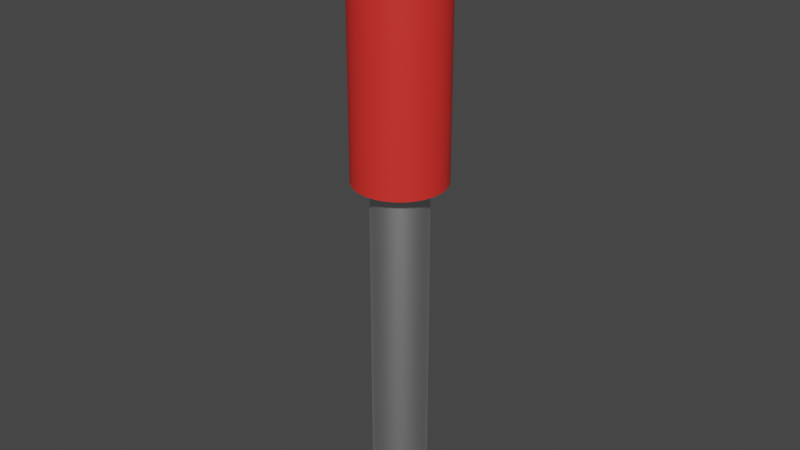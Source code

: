 # Source: rotanail.blend  (saved by Blender 3.5.10; exported with 4.5.12 LTS)
import bpy
from mathutils import Matrix  # noqa: F401  (used for matrix-valued properties, if any)

bpy.ops.wm.read_factory_settings(use_empty=True)
scene = bpy.context.scene
scene.name = 'Scene'

# ---- collections
col_collection = bpy.data.collections.new('Collection'); scene.collection.children.link(col_collection)

# ---- materials (node trees are filled in below, after node groups)
mat_coloredplastic = bpy.data.materials.new('ColoredPlastic')
mat_coloredplastic.use_transparent_shadow = False
mat_metal = bpy.data.materials.new('Metal')
mat_metal.use_transparent_shadow = False

# ---- material node trees
mat_coloredplastic.use_nodes = True; mat_coloredplastic.node_tree.nodes.clear()
_N = mat_coloredplastic.node_tree.nodes; _L = mat_coloredplastic.node_tree.links
n0 = _N.new('ShaderNodeBsdfPrincipled'); n0.name = 'Principled BSDF'; n0.location = (10, 300)
n0.distribution = 'GGX'
n0.subsurface_method = 'RANDOM_WALK_SKIN'
n0.inputs[0].default_value = (0.8, 0.03063, 0.0242, 1.0)
n0.inputs[3].default_value = 1.45
n0.inputs[27].default_value = (0.0, 0.0, 0.0, 1.0)
n0.inputs[28].default_value = 1.0
n1 = _N.new('ShaderNodeOutputMaterial'); n1.name = 'Material Output'; n1.location = (300, 300)
_L.new(n0.outputs[0], n1.inputs[0])
n1.is_active_output = True
mat_metal.use_nodes = True; mat_metal.node_tree.nodes.clear()
_N = mat_metal.node_tree.nodes; _L = mat_metal.node_tree.links
n0 = _N.new('ShaderNodeBsdfPrincipled'); n0.name = 'Principled BSDF'; n0.location = (10, 300)
n0.distribution = 'GGX'
n0.subsurface_method = 'RANDOM_WALK_SKIN'
n0.inputs[1].default_value = 1.0
n0.inputs[3].default_value = 1.45
n0.inputs[27].default_value = (0.0, 0.0, 0.0, 1.0)
n0.inputs[28].default_value = 1.0
n1 = _N.new('ShaderNodeOutputMaterial'); n1.name = 'Material Output'; n1.location = (300, 300)
_L.new(n0.outputs[0], n1.inputs[0])
n1.is_active_output = True

# ---- world
world_world = bpy.data.worlds.new('World'); scene.world = world_world
world_world.use_nodes = True; world_world.node_tree.nodes.clear()
_N = world_world.node_tree.nodes; _L = world_world.node_tree.links
n0 = _N.new('ShaderNodeOutputWorld'); n0.name = 'World Output'; n0.location = (300, 300)
n1 = _N.new('ShaderNodeBackground'); n1.name = 'Background'; n1.location = (10, 300)
n1.inputs[0].default_value = (0.05088, 0.05088, 0.05088, 1.0)
_L.new(n1.outputs[0], n0.inputs[0])
n0.is_active_output = True
world_world.color = (0.05088, 0.05088, 0.05088)
world_world.use_sun_shadow = False
world_world.sun_shadow_jitter_overblur = 0.0

# ---- meshes
me_cylinder = bpy.data.meshes.new('Cylinder')
me_cylinder.from_pydata([(5.463e-09, 0.5545, 0.0), (5.463e-09, 0.5545, 3.1), (0.1082, 0.5438, 0.0), (0.1082, 0.5438, 3.1), (0.2122, 0.5123, 0.0), (0.2122, 0.5123, 3.1), (0.308, 0.461, 0.0), (0.308, 0.461, 3.1), (0.3921, 0.3921, 0.0), (0.3921, 0.3921, 3.1), (0.461, 0.308, 0.0), (0.461, 0.308, 3.1), (0.5123, 0.2122, 0.0), (0.5123, 0.2122, 3.1), (0.5438, 0.1082, 0.0), (0.5438, 0.1082, 3.1), (0.5545, 2.213e-09, 0.0), (0.5545, 2.213e-09, 3.1), (0.5438, -0.1082, 0.0), (0.5438, -0.1082, 3.1), (0.5123, -0.2122, 0.0), (0.5123, -0.2122, 3.1), (0.461, -0.308, 0.0), (0.461, -0.308, 3.1), (0.3921, -0.3921, 0.0), (0.3921, -0.3921, 3.1), (0.308, -0.461, 0.0), (0.308, -0.461, 3.1), (0.2122, -0.5123, 0.0), (0.2122, -0.5123, 3.1), (0.1082, -0.5438, 0.0), (0.1082, -0.5438, 3.1), (5.463e-09, -0.5545, 0.0), (5.463e-09, -0.5545, 3.1), (-0.1082, -0.5438, 0.0), (-0.1082, -0.5438, 3.1), (-0.2122, -0.5123, 0.0), (-0.2122, -0.5123, 3.1), (-0.308, -0.461, 0.0), (-0.308, -0.461, 3.1), (-0.3921, -0.3921, 0.0), (-0.3921, -0.3921, 3.1), (-0.461, -0.308, 0.0), (-0.461, -0.308, 3.1), (-0.5123, -0.2122, 0.0), (-0.5123, -0.2122, 3.1), (-0.5438, -0.1082, 0.0), (-0.5438, -0.1082, 3.1), (-0.5545, 2.213e-09, 0.0), (-0.5545, 2.213e-09, 3.1), (-0.5438, 0.1082, 0.0), (-0.5438, 0.1082, 3.1), (-0.5123, 0.2122, 0.0), (-0.5123, 0.2122, 3.1), (-0.461, 0.308, 0.0), (-0.461, 0.308, 3.1), (-0.3921, 0.3921, 0.0), (-0.3921, 0.3921, 3.1), (-0.308, 0.461, 0.0), (-0.308, 0.461, 3.1), (-0.2122, 0.5123, 0.0), (-0.2122, 0.5123, 3.1), (-0.1082, 0.5438, 0.0), (-0.1082, 0.5438, 3.1), (0.07572, 0.3807, 3.2), (8.218e-09, 0.3881, 3.2), (0.1485, 0.3586, 3.2), (0.2156, 0.3227, 3.2), (0.2744, 0.2744, 3.2), (0.3227, 0.2156, 3.2), (0.3586, 0.1485, 3.2), (0.3807, 0.07572, 3.2), (0.3881, 4.692e-09, 3.2), (0.3807, -0.07572, 3.2), (0.3586, -0.1485, 3.2), (0.3227, -0.2156, 3.2), (0.2744, -0.2744, 3.2), (0.2156, -0.3227, 3.2), (0.1485, -0.3586, 3.2), (0.07572, -0.3807, 3.2), (8.218e-09, -0.3881, 3.2), (-0.07572, -0.3807, 3.2), (-0.1485, -0.3586, 3.2), (-0.2156, -0.3227, 3.2), (-0.2744, -0.2744, 3.2), (-0.3227, -0.2156, 3.2), (-0.3586, -0.1485, 3.2), (-0.3807, -0.07572, 3.2), (-0.3881, 4.692e-09, 3.2), (-0.3807, 0.07572, 3.2), (-0.3586, 0.1485, 3.2), (-0.3227, 0.2156, 3.2), (-0.2744, 0.2744, 3.2), (-0.2156, 0.3227, 3.2), (-0.1485, 0.3586, 3.2), (-0.07572, 0.3807, 3.2), (1.51e-09, 0.3382, -0.1), (0.06599, 0.3317, -0.1), (0.1294, 0.3125, -0.1), (0.1879, 0.2812, -0.1), (0.2392, 0.2392, -0.1), (0.2812, 0.1879, -0.1), (0.3125, 0.1294, -0.1), (0.3317, 0.06599, -0.1), (0.3382, 1.114e-08, -0.1), (0.3317, -0.06599, -0.1), (0.3125, -0.1294, -0.1), (0.2812, -0.1879, -0.1), (0.2392, -0.2392, -0.1), (0.1879, -0.2812, -0.1), (0.1294, -0.3125, -0.1), (0.06599, -0.3317, -0.1), (1.51e-09, -0.3382, -0.1), (-0.06599, -0.3317, -0.1), (-0.1294, -0.3125, -0.1), (-0.1879, -0.2812, -0.1), (-0.2392, -0.2392, -0.1), (-0.2812, -0.1879, -0.1), (-0.3125, -0.1294, -0.1), (-0.3317, -0.06599, -0.1), (-0.3382, 1.114e-08, -0.1), (-0.3317, 0.06599, -0.1), (-0.3125, 0.1294, -0.1), (-0.2812, 0.1879, -0.1), (-0.2392, 0.2392, -0.1), (-0.1879, 0.2812, -0.1), (-0.1294, 0.3125, -0.1), (-0.06599, 0.3317, -0.1), (-1.261e-08, 0.3382, -4.1), (0.06599, 0.3317, -4.1), (0.1294, 0.3125, -4.1), (0.1879, 0.2812, -4.1), (0.2392, 0.2392, -4.1), (0.2812, 0.1879, -4.1), (0.3125, 0.1294, -4.1), (0.3317, 0.06599, -4.1), (0.3382, 1.114e-08, -4.1), (0.3317, -0.06599, -4.1), (0.3125, -0.1294, -4.1), (0.2812, -0.1879, -4.1), (0.2392, -0.2392, -4.1), (0.1879, -0.2812, -4.1), (0.1294, -0.3125, -4.1), (0.06599, -0.3317, -4.1), (-1.261e-08, -0.3382, -4.1), (-0.06599, -0.3317, -4.1), (-0.1294, -0.3125, -4.1), (-0.1879, -0.2812, -4.1), (-0.2392, -0.2392, -4.1), (-0.2812, -0.1879, -4.1), (-0.3125, -0.1294, -4.1), (-0.3317, -0.06599, -4.1), (-0.3382, 1.114e-08, -4.1), (-0.3317, 0.06599, -4.1), (-0.3125, 0.1294, -4.1), (-0.2812, 0.1879, -4.1), (-0.2392, 0.2392, -4.1), (-0.1879, 0.2812, -4.1), (-0.1294, 0.3125, -4.1), (-0.06599, 0.3317, -4.1), (-5.564e-09, 0.1691, -4.3), (0.03299, 0.1659, -4.3), (0.06472, 0.1562, -4.3), (0.09396, 0.1406, -4.3), (0.1196, 0.1196, -4.3), (0.1406, 0.09396, -4.3), (0.1562, 0.06472, -4.3), (0.1659, 0.03299, -4.3), (0.1691, 1.366e-08, -4.3), (0.1659, -0.03299, -4.3), (0.1562, -0.06472, -4.3), (0.1406, -0.09396, -4.3), (0.1196, -0.1196, -4.3), (0.09396, -0.1406, -4.3), (0.06472, -0.1562, -4.3), (0.03299, -0.1659, -4.3), (-5.564e-09, -0.1691, -4.3), (-0.03299, -0.1659, -4.3), (-0.06472, -0.1562, -4.3), (-0.09396, -0.1406, -4.3), (-0.1196, -0.1196, -4.3), (-0.1406, -0.09396, -4.3), (-0.1562, -0.06472, -4.3), (-0.1659, -0.03299, -4.3), (-0.1691, 1.366e-08, -4.3), (-0.1659, 0.03299, -4.3), (-0.1562, 0.06472, -4.3), (-0.1406, 0.09396, -4.3), (-0.1196, 0.1196, -4.3), (-0.09396, 0.1406, -4.3), (-0.06472, 0.1562, -4.3), (-0.03299, 0.1659, -4.3)], [], [(0, 1, 3, 2), (2, 3, 5, 4), (4, 5, 7, 6), (6, 7, 9, 8), (8, 9, 11, 10), (10, 11, 13, 12), (12, 13, 15, 14), (14, 15, 17, 16), (16, 17, 19, 18), (18, 19, 21, 20), (20, 21, 23, 22), (22, 23, 25, 24), (24, 25, 27, 26), (26, 27, 29, 28), (28, 29, 31, 30), (30, 31, 33, 32), (32, 33, 35, 34), (34, 35, 37, 36), (36, 37, 39, 38), (38, 39, 41, 40), (40, 41, 43, 42), (42, 43, 45, 44), (44, 45, 47, 46), (46, 47, 49, 48), (48, 49, 51, 50), (50, 51, 53, 52), (52, 53, 55, 54), (54, 55, 57, 56), (56, 57, 59, 58), (58, 59, 61, 60), (15, 13, 70, 71), (60, 61, 63, 62), (62, 63, 1, 0), (30, 32, 112, 111), (64, 65, 95, 94, 93, 92, 91, 90, 89, 88, 87, 86, 85, 84, 83, 82, 81, 80, 79, 78, 77, 76, 75, 74, 73, 72, 71, 70, 69, 68, 67, 66), (33, 31, 79, 80), (51, 49, 88, 89), (7, 5, 66, 67), (25, 23, 75, 76), (43, 41, 84, 85), (61, 59, 93, 94), (17, 15, 71, 72), (35, 33, 80, 81), (53, 51, 89, 90), (9, 7, 67, 68), (27, 25, 76, 77), (45, 43, 85, 86), (63, 61, 94, 95), (19, 17, 72, 73), (37, 35, 81, 82), (55, 53, 90, 91), (11, 9, 68, 69), (29, 27, 77, 78), (47, 45, 86, 87), (3, 1, 65, 64), (1, 63, 95, 65), (21, 19, 73, 74), (39, 37, 82, 83), (57, 55, 91, 92), (13, 11, 69, 70), (31, 29, 78, 79), (49, 47, 87, 88), (5, 3, 64, 66), (23, 21, 74, 75), (41, 39, 83, 84), (59, 57, 92, 93), (116, 117, 149, 148), (48, 50, 121, 120), (4, 6, 99, 98), (22, 24, 108, 107), (40, 42, 117, 116), (58, 60, 126, 125), (14, 16, 104, 103), (32, 34, 113, 112), (50, 52, 122, 121), (6, 8, 100, 99), (24, 26, 109, 108), (42, 44, 118, 117), (60, 62, 127, 126), (16, 18, 105, 104), (34, 36, 114, 113), (52, 54, 123, 122), (8, 10, 101, 100), (26, 28, 110, 109), (44, 46, 119, 118), (0, 2, 97, 96), (62, 0, 96, 127), (18, 20, 106, 105), (36, 38, 115, 114), (54, 56, 124, 123), (10, 12, 102, 101), (28, 30, 111, 110), (46, 48, 120, 119), (2, 4, 98, 97), (20, 22, 107, 106), (38, 40, 116, 115), (56, 58, 125, 124), (12, 14, 103, 102), (151, 152, 184, 183), (103, 104, 136, 135), (117, 118, 150, 149), (104, 105, 137, 136), (118, 119, 151, 150), (105, 106, 138, 137), (119, 120, 152, 151), (106, 107, 139, 138), (120, 121, 153, 152), (107, 108, 140, 139), (121, 122, 154, 153), (108, 109, 141, 140), (122, 123, 155, 154), (109, 110, 142, 141), (96, 97, 129, 128), (123, 124, 156, 155), (110, 111, 143, 142), (97, 98, 130, 129), (124, 125, 157, 156), (111, 112, 144, 143), (98, 99, 131, 130), (125, 126, 158, 157), (112, 113, 145, 144), (99, 100, 132, 131), (126, 127, 159, 158), (113, 114, 146, 145), (100, 101, 133, 132), (127, 96, 128, 159), (114, 115, 147, 146), (101, 102, 134, 133), (115, 116, 148, 147), (102, 103, 135, 134), (160, 161, 162, 163, 164, 165, 166, 167, 168, 169, 170, 171, 172, 173, 174, 175, 176, 177, 178, 179, 180, 181, 182, 183, 184, 185, 186, 187, 188, 189, 190, 191), (138, 139, 171, 170), (152, 153, 185, 184), (139, 140, 172, 171), (153, 154, 186, 185), (140, 141, 173, 172), (154, 155, 187, 186), (141, 142, 174, 173), (128, 129, 161, 160), (155, 156, 188, 187), (142, 143, 175, 174), (129, 130, 162, 161), (156, 157, 189, 188), (143, 144, 176, 175), (130, 131, 163, 162), (157, 158, 190, 189), (144, 145, 177, 176), (131, 132, 164, 163), (158, 159, 191, 190), (145, 146, 178, 177), (132, 133, 165, 164), (159, 128, 160, 191), (146, 147, 179, 178), (133, 134, 166, 165), (147, 148, 180, 179), (134, 135, 167, 166), (148, 149, 181, 180), (135, 136, 168, 167), (149, 150, 182, 181), (136, 137, 169, 168), (150, 151, 183, 182), (137, 138, 170, 169)])
me_cylinder.polygons.foreach_set('use_smooth', [True] * 162)
me_cylinder.polygons.foreach_set('material_index', [0, 0, 0, 0, 0, 0, 0, 0, 0, 0, 0, 0, 0, 0, 0, 0, 0, 0, 0, 0, 0, 0, 0, 0, 0, 0, 0, 0, 0, 0, 0, 0, 0, 0, 0, 0, 0, 0, 0, 0, 0, 0, 0, 0, 0, 0, 0, 0, 0, 0, 0, 0, 0, 0, 0, 0, 0, 0, 0, 0, 0, 0, 0, 0, 0, 0, 1, 0, 0, 0, 0, 0, 0, 0, 0, 0, 0, 0, 0, 0, 0, 0, 0, 0, 0, 0, 0, 0, 0, 0, 0, 0, 0, 0, 0, 0, 0, 0, 1, 1, 1, 1, 1, 1, 1, 1, 1, 1, 1, 1, 1, 1, 1, 1, 1, 1, 1, 1, 1, 1, 1, 1, 1, 1, 1, 1, 1, 1, 1, 1, 1, 1, 1, 1, 1, 1, 1, 1, 1, 1, 1, 1, 1, 1, 1, 1, 1, 1, 1, 1, 1, 1, 1, 1, 1, 1, 1, 1, 1, 1, 1, 1])
_k = set([(0, 2), (0, 62), (1, 3), (1, 63), (2, 4), (3, 5), (4, 6), (5, 7), (6, 8), (7, 9), (8, 10), (9, 11), (10, 12), (11, 13), (12, 14), (13, 15), (14, 16), (15, 17), (16, 18), (17, 19), (18, 20), (19, 21), (20, 22), (21, 23), (22, 24), (23, 25), (24, 26), (25, 27), (26, 28), (27, 29), (28, 30), (29, 31), (30, 32), (31, 33), (32, 34), (33, 35), (34, 36), (35, 37), (36, 38), (37, 39), (38, 40), (39, 41), (40, 42), (41, 43), (42, 44), (43, 45), (44, 46), (45, 47), (46, 48), (47, 49), (48, 50), (49, 51), (50, 52), (51, 53), (52, 54), (53, 55), (54, 56), (55, 57), (56, 58), (57, 59), (58, 60), (59, 61), (60, 62), (61, 63), (96, 97), (96, 127), (97, 98), (98, 99), (99, 100), (100, 101), (101, 102), (102, 103), (103, 104), (104, 105), (105, 106), (106, 107), (107, 108), (108, 109), (109, 110), (110, 111), (111, 112), (112, 113), (113, 114), (114, 115), (115, 116), (116, 117), (117, 118), (118, 119), (119, 120), (120, 121), (121, 122), (122, 123), (123, 124), (124, 125), (125, 126), (126, 127), (128, 129), (128, 159), (129, 130), (130, 131), (131, 132), (132, 133), (133, 134), (134, 135), (135, 136), (136, 137), (137, 138), (138, 139), (139, 140), (140, 141), (141, 142), (142, 143), (143, 144), (144, 145), (145, 146), (146, 147), (147, 148), (148, 149), (149, 150), (150, 151), (151, 152), (152, 153), (153, 154), (154, 155), (155, 156), (156, 157), (157, 158), (158, 159), (160, 161), (160, 191), (161, 162), (162, 163), (163, 164), (164, 165), (165, 166), (166, 167), (167, 168), (168, 169), (169, 170), (170, 171), (171, 172), (172, 173), (173, 174), (174, 175), (175, 176), (176, 177), (177, 178), (178, 179), (179, 180), (180, 181), (181, 182), (182, 183), (183, 184), (184, 185), (185, 186), (186, 187), (187, 188), (188, 189), (189, 190), (190, 191)])
me_cylinder.attributes.new('sharp_edge', 'BOOLEAN', 'EDGE').data.foreach_set('value', [ (min(e.vertices), max(e.vertices)) in _k for e in me_cylinder.edges])
_uv = me_cylinder.uv_layers.new(name='UVMap')
_uv.uv.foreach_set('vector', [0.5, 0.02515, 0.5, 0.9645, 0.5328, 0.9645, 0.5328, 0.02515, 0.5328, 0.02515, 0.5328, 0.9645, 0.5643, 0.9645, 0.5643, 0.02515, 0.5643, 0.02515, 0.5643, 0.9645, 0.5933, 0.9645, 0.5933, 0.02515, 0.5933, 0.02515, 0.5933, 0.9645, 0.6188, 0.9645, 0.6188, 0.02515, 0.6188, 0.02515, 0.6188, 0.9645, 0.5933, 0.9645, 0.5933, 0.02515, 0.5933, 0.02515, 0.5933, 0.9645, 0.5643, 0.9645, 0.5643, 0.02515, 0.5643, 0.02515, 0.5643, 0.9645, 0.5328, 0.9645, 0.5328, 0.02515, 0.5328, 0.02515, 0.5328, 0.9645, 0.5, 0.9645, 0.5, 0.02515, 0.5, 0.02515, 0.5, 0.9645, 0.4672, 0.9645, 0.4672, 0.02515, 0.4672, 0.02515, 0.4672, 0.9645, 0.4357, 0.9645, 0.4357, 0.02515, 0.4357, 0.02515, 0.4357, 0.9645, 0.4067, 0.9645, 0.4067, 0.02515, 0.4067, 0.02515, 0.4067, 0.9645, 0.3812, 0.9645, 0.3812, 0.02515, 0.6188, 0.02515, 0.6188, 0.9645, 0.5933, 0.9645, 0.5933, 0.02515, 0.5933, 0.02515, 0.5933, 0.9645, 0.5643, 0.9645, 0.5643, 0.02515, 0.5643, 0.02515, 0.5643, 0.9645, 0.5328, 0.9645, 0.5328, 0.02515, 0.5328, 0.02515, 0.5328, 0.9645, 0.5, 0.9645, 0.5, 0.02515, 0.5, 0.02515, 0.5, 0.9645, 0.4672, 0.9645, 0.4672, 0.02515, 0.4672, 0.02515, 0.4672, 0.9645, 0.4357, 0.9645, 0.4357, 0.02515, 0.4357, 0.02515, 0.4357, 0.9645, 0.4067, 0.9645, 0.4067, 0.02515, 0.4067, 0.02515, 0.4067, 0.9645, 0.3812, 0.9645, 0.3812, 0.02515, 0.3812, 0.02515, 0.3812, 0.9645, 0.4067, 0.9645, 0.4067, 0.02515, 0.4067, 0.02515, 0.4067, 0.9645, 0.4357, 0.9645, 0.4357, 0.02515, 0.4357, 0.02515, 0.4357, 0.9645, 0.4672, 0.9645, 0.4672, 0.02515, 0.4672, 0.02515, 0.4672, 0.9645, 0.5, 0.9645, 0.5, 0.02515, 0.5, 0.02515, 0.5, 0.9645, 0.5328, 0.9645, 0.5328, 0.02515, 0.5328, 0.02515, 0.5328, 0.9645, 0.5643, 0.9645, 0.5643, 0.02515, 0.5643, 0.02515, 0.5643, 0.9645, 0.5933, 0.9645, 0.5933, 0.02515, 0.5933, 0.02515, 0.5933, 0.9645, 0.6188, 0.9645, 0.6188, 0.02515, 0.3812, 0.02515, 0.3812, 0.9645, 0.4067, 0.9645, 0.4067, 0.02515, 0.4067, 0.02515, 0.4067, 0.9645, 0.4357, 0.9645, 0.4357, 0.02515, 0.6648, 0.5328, 0.6552, 0.5643, 0.6087, 0.545, 0.6154, 0.5229, 0.4357, 0.02515, 0.4357, 0.9645, 0.4672, 0.9645, 0.4672, 0.02515, 0.4672, 0.02515, 0.4672, 0.9645, 0.5, 0.9645, 0.5, 0.02515, 0.5328, 0.3352, 0.5, 0.332, 0.5, 0.3975, 0.52, 0.3995, 0.5229, 0.6154, 0.5, 0.6176, 0.4771, 0.6154, 0.455, 0.6087, 0.4347, 0.5978, 0.4168, 0.5832, 0.4022, 0.5653, 0.3913, 0.545, 0.3846, 0.5229, 0.3824, 0.5, 0.3846, 0.4771, 0.3913, 0.455, 0.4022, 0.4347, 0.4168, 0.4168, 0.4347, 0.4022, 0.455, 0.3913, 0.4771, 0.3846, 0.5, 0.3824, 0.5229, 0.3846, 0.545, 0.3913, 0.5653, 0.4022, 0.5832, 0.4168, 0.5978, 0.4347, 0.6087, 0.455, 0.6154, 0.4771, 0.6176, 0.5, 0.6154, 0.5229, 0.6087, 0.545, 0.5978, 0.5653, 0.5832, 0.5832, 0.5653, 0.5978, 0.545, 0.6087, 0.5, 0.332, 0.5328, 0.3352, 0.5229, 0.3846, 0.5, 0.3824, 0.3352, 0.5328, 0.332, 0.5, 0.3824, 0.5, 0.3846, 0.5229, 0.5933, 0.6397, 0.5643, 0.6552, 0.545, 0.6087, 0.5653, 0.5978, 0.6188, 0.3812, 0.6397, 0.4067, 0.5978, 0.4347, 0.5832, 0.4168, 0.3603, 0.4067, 0.3812, 0.3812, 0.4168, 0.4168, 0.4022, 0.4347, 0.4357, 0.6552, 0.4067, 0.6397, 0.4347, 0.5978, 0.455, 0.6087, 0.668, 0.5, 0.6648, 0.5328, 0.6154, 0.5229, 0.6176, 0.5, 0.4672, 0.3352, 0.5, 0.332, 0.5, 0.3824, 0.4771, 0.3846, 0.3448, 0.5643, 0.3352, 0.5328, 0.3846, 0.5229, 0.3913, 0.545, 0.6188, 0.6188, 0.5933, 0.6397, 0.5653, 0.5978, 0.5832, 0.5832, 0.5933, 0.3603, 0.6188, 0.3812, 0.5832, 0.4168, 0.5653, 0.4022, 0.3448, 0.4357, 0.3603, 0.4067, 0.4022, 0.4347, 0.3913, 0.455, 0.4672, 0.6648, 0.4357, 0.6552, 0.455, 0.6087, 0.4771, 0.6154, 0.6648, 0.4672, 0.668, 0.5, 0.6176, 0.5, 0.6154, 0.4771, 0.4357, 0.3448, 0.4672, 0.3352, 0.4771, 0.3846, 0.455, 0.3913, 0.3603, 0.5933, 0.3448, 0.5643, 0.3913, 0.545, 0.4022, 0.5653, 0.6397, 0.5933, 0.6188, 0.6188, 0.5832, 0.5832, 0.5978, 0.5653, 0.5643, 0.3448, 0.5933, 0.3603, 0.5653, 0.4022, 0.545, 0.3913, 0.3352, 0.4672, 0.3448, 0.4357, 0.3913, 0.455, 0.3846, 0.4771, 0.5328, 0.6648, 0.5, 0.668, 0.5, 0.6176, 0.5229, 0.6154, 0.5, 0.668, 0.4672, 0.6648, 0.4771, 0.6154, 0.5, 0.6176, 0.6552, 0.4357, 0.6648, 0.4672, 0.6154, 0.4771, 0.6087, 0.455, 0.4067, 0.3603, 0.4357, 0.3448, 0.455, 0.3913, 0.4347, 0.4022, 0.3812, 0.6188, 0.3603, 0.5933, 0.4022, 0.5653, 0.4168, 0.5832, 0.6552, 0.5643, 0.6397, 0.5933, 0.5978, 0.5653, 0.6087, 0.545, 0.5328, 0.3352, 0.5643, 0.3448, 0.545, 0.3913, 0.5229, 0.3846, 0.332, 0.5, 0.3352, 0.4672, 0.3846, 0.4771, 0.3824, 0.5, 0.5643, 0.6552, 0.5328, 0.6648, 0.5229, 0.6154, 0.545, 0.6087, 0.6397, 0.4067, 0.6552, 0.4357, 0.6087, 0.455, 0.5978, 0.4347, 0.3812, 0.3812, 0.4067, 0.3603, 0.4347, 0.4022, 0.4168, 0.4168, 0.4067, 0.6397, 0.3812, 0.6188, 0.4168, 0.5832, 0.4347, 0.5978, 0.4468, 0.9648, 0.4582, 0.9648, 0.4582, 0.07459, 0.4468, 0.07459, 0.332, 0.5, 0.3352, 0.5328, 0.3995, 0.52, 0.3975, 0.5, 0.5643, 0.6552, 0.5933, 0.6397, 0.5569, 0.5852, 0.5392, 0.5947, 0.6397, 0.4067, 0.6188, 0.3812, 0.5725, 0.4275, 0.5852, 0.4431, 0.3812, 0.3812, 0.3603, 0.4067, 0.4148, 0.4431, 0.4275, 0.4275, 0.4067, 0.6397, 0.4357, 0.6552, 0.4608, 0.5947, 0.4431, 0.5852, 0.6648, 0.5328, 0.668, 0.5, 0.6025, 0.5, 0.6005, 0.52, 0.5, 0.332, 0.4672, 0.3352, 0.48, 0.3995, 0.5, 0.3975, 0.3352, 0.5328, 0.3448, 0.5643, 0.4053, 0.5392, 0.3995, 0.52, 0.5933, 0.6397, 0.6188, 0.6188, 0.5725, 0.5725, 0.5569, 0.5852, 0.6188, 0.3812, 0.5933, 0.3603, 0.5569, 0.4148, 0.5725, 0.4275, 0.3603, 0.4067, 0.3448, 0.4357, 0.4053, 0.4608, 0.4148, 0.4431, 0.4357, 0.6552, 0.4672, 0.6648, 0.48, 0.6005, 0.4608, 0.5947, 0.668, 0.5, 0.6648, 0.4672, 0.6005, 0.48, 0.6025, 0.5, 0.4672, 0.3352, 0.4357, 0.3448, 0.4608, 0.4053, 0.48, 0.3995, 0.3448, 0.5643, 0.3603, 0.5933, 0.4148, 0.5569, 0.4053, 0.5392, 0.6188, 0.6188, 0.6397, 0.5933, 0.5852, 0.5569, 0.5725, 0.5725, 0.5933, 0.3603, 0.5643, 0.3448, 0.5392, 0.4053, 0.5569, 0.4148, 0.3448, 0.4357, 0.3352, 0.4672, 0.3995, 0.48, 0.4053, 0.4608, 0.5, 0.668, 0.5328, 0.6648, 0.52, 0.6005, 0.5, 0.6025, 0.4672, 0.6648, 0.5, 0.668, 0.5, 0.6025, 0.48, 0.6005, 0.6648, 0.4672, 0.6552, 0.4357, 0.5947, 0.4608, 0.6005, 0.48, 0.4357, 0.3448, 0.4067, 0.3603, 0.4431, 0.4148, 0.4608, 0.4053, 0.3603, 0.5933, 0.3812, 0.6188, 0.4275, 0.5725, 0.4148, 0.5569, 0.6397, 0.5933, 0.6552, 0.5643, 0.5947, 0.5392, 0.5852, 0.5569, 0.5643, 0.3448, 0.5328, 0.3352, 0.52, 0.3995, 0.5392, 0.4053, 0.3352, 0.4672, 0.332, 0.5, 0.3975, 0.5, 0.3995, 0.48, 0.5328, 0.6648, 0.5643, 0.6552, 0.5392, 0.5947, 0.52, 0.6005, 0.6552, 0.4357, 0.6397, 0.4067, 0.5852, 0.4431, 0.5947, 0.4608, 0.4067, 0.3603, 0.3812, 0.3812, 0.4275, 0.4275, 0.4431, 0.4148, 0.3812, 0.6188, 0.4067, 0.6397, 0.4431, 0.5852, 0.4275, 0.5725, 0.6552, 0.5643, 0.6648, 0.5328, 0.6005, 0.52, 0.5947, 0.5392, 0.4853, 0.07459, 0.5, 0.07459, 0.5, 0.03007, 0.4927, 0.03007, 0.5147, 0.9648, 0.5, 0.9648, 0.5, 0.07459, 0.5147, 0.07459, 0.4582, 0.9648, 0.4712, 0.9648, 0.4712, 0.07459, 0.4582, 0.07459, 0.5, 0.9648, 0.4853, 0.9648, 0.4853, 0.07459, 0.5, 0.07459, 0.4712, 0.9648, 0.4853, 0.9648, 0.4853, 0.07459, 0.4712, 0.07459, 0.4853, 0.9648, 0.4712, 0.9648, 0.4712, 0.07459, 0.4853, 0.07459, 0.4853, 0.9648, 0.5, 0.9648, 0.5, 0.07459, 0.4853, 0.07459, 0.4712, 0.9648, 0.4582, 0.9648, 0.4582, 0.07459, 0.4712, 0.07459, 0.5, 0.9648, 0.5147, 0.9648, 0.5147, 0.07459, 0.5, 0.07459, 0.4582, 0.9648, 0.4468, 0.9648, 0.4468, 0.07459, 0.4582, 0.07459, 0.5147, 0.9648, 0.5288, 0.9648, 0.5288, 0.07459, 0.5147, 0.07459, 0.5532, 0.9648, 0.5418, 0.9648, 0.5418, 0.07459, 0.5532, 0.07459, 0.5288, 0.9648, 0.5418, 0.9648, 0.5418, 0.07459, 0.5288, 0.07459, 0.5418, 0.9648, 0.5288, 0.9648, 0.5288, 0.07459, 0.5418, 0.07459, 0.5, 0.9648, 0.5147, 0.9648, 0.5147, 0.07459, 0.5, 0.07459, 0.5418, 0.9648, 0.5532, 0.9648, 0.5532, 0.07459, 0.5418, 0.07459, 0.5288, 0.9648, 0.5147, 0.9648, 0.5147, 0.07459, 0.5288, 0.07459, 0.5147, 0.9648, 0.5288, 0.9648, 0.5288, 0.07459, 0.5147, 0.07459, 0.4468, 0.9648, 0.4582, 0.9648, 0.4582, 0.07459, 0.4468, 0.07459, 0.5147, 0.9648, 0.5, 0.9648, 0.5, 0.07459, 0.5147, 0.07459, 0.5288, 0.9648, 0.5418, 0.9648, 0.5418, 0.07459, 0.5288, 0.07459, 0.4582, 0.9648, 0.4712, 0.9648, 0.4712, 0.07459, 0.4582, 0.07459, 0.5, 0.9648, 0.4853, 0.9648, 0.4853, 0.07459, 0.5, 0.07459, 0.5418, 0.9648, 0.5532, 0.9648, 0.5532, 0.07459, 0.5418, 0.07459, 0.4712, 0.9648, 0.4853, 0.9648, 0.4853, 0.07459, 0.4712, 0.07459, 0.4853, 0.9648, 0.4712, 0.9648, 0.4712, 0.07459, 0.4853, 0.07459, 0.5532, 0.9648, 0.5418, 0.9648, 0.5418, 0.07459, 0.5532, 0.07459, 0.4853, 0.9648, 0.5, 0.9648, 0.5, 0.07459, 0.4853, 0.07459, 0.4712, 0.9648, 0.4582, 0.9648, 0.4582, 0.07459, 0.4712, 0.07459, 0.5418, 0.9648, 0.5288, 0.9648, 0.5288, 0.07459, 0.5418, 0.07459, 0.4582, 0.9648, 0.4468, 0.9648, 0.4468, 0.07459, 0.4582, 0.07459, 0.5288, 0.9648, 0.5147, 0.9648, 0.5147, 0.07459, 0.5288, 0.07459, 0.5, 0.3197, 0.5073, 0.319, 0.5144, 0.3169, 0.5209, 0.3134, 0.5266, 0.3087, 0.5313, 0.303, 0.5348, 0.2965, 0.5369, 0.2894, 0.5376, 0.2821, 0.5369, 0.2747, 0.5348, 0.2677, 0.5313, 0.2612, 0.5266, 0.2555, 0.5209, 0.2508, 0.5144, 0.2473, 0.5073, 0.2452, 0.5, 0.2444, 0.4927, 0.2452, 0.4856, 0.2473, 0.4791, 0.2508, 0.4734, 0.2555, 0.4687, 0.2612, 0.4652, 0.2677, 0.4631, 0.2747, 0.4624, 0.2821, 0.4631, 0.2894, 0.4652, 0.2965, 0.4687, 0.303, 0.4734, 0.3087, 0.4791, 0.3134, 0.4856, 0.3169, 0.4927, 0.319, 0.4712, 0.07459, 0.4582, 0.07459, 0.4791, 0.03007, 0.4856, 0.03007, 0.5, 0.07459, 0.5147, 0.07459, 0.5073, 0.03007, 0.5, 0.03007, 0.5626, 0.2403, 0.5532, 0.2289, 0.5266, 0.2555, 0.5313, 0.2612, 0.5147, 0.07459, 0.5288, 0.07459, 0.5144, 0.03007, 0.5073, 0.03007, 0.5532, 0.2289, 0.5418, 0.2195, 0.5209, 0.2508, 0.5266, 0.2555, 0.5288, 0.07459, 0.5418, 0.07459, 0.5209, 0.03007, 0.5144, 0.03007, 0.5418, 0.07459, 0.5288, 0.07459, 0.5144, 0.03007, 0.5209, 0.03007, 0.5, 0.07459, 0.5147, 0.07459, 0.5073, 0.03007, 0.5, 0.03007, 0.4374, 0.3239, 0.4468, 0.3353, 0.4734, 0.3087, 0.4687, 0.303, 0.5288, 0.07459, 0.5147, 0.07459, 0.5073, 0.03007, 0.5144, 0.03007, 0.5147, 0.07459, 0.5288, 0.07459, 0.5144, 0.03007, 0.5073, 0.03007, 0.4468, 0.3353, 0.4582, 0.3447, 0.4791, 0.3134, 0.4734, 0.3087, 0.5147, 0.07459, 0.5, 0.07459, 0.5, 0.03007, 0.5073, 0.03007, 0.5288, 0.07459, 0.5418, 0.07459, 0.5209, 0.03007, 0.5144, 0.03007, 0.4582, 0.07459, 0.4712, 0.07459, 0.4856, 0.03007, 0.4791, 0.03007, 0.5, 0.07459, 0.4853, 0.07459, 0.4927, 0.03007, 0.5, 0.03007, 0.5418, 0.3447, 0.5532, 0.3353, 0.5266, 0.3087, 0.5209, 0.3134, 0.4712, 0.07459, 0.4853, 0.07459, 0.4927, 0.03007, 0.4856, 0.03007, 0.4853, 0.07459, 0.4712, 0.07459, 0.4856, 0.03007, 0.4927, 0.03007, 0.5532, 0.3353, 0.5626, 0.3239, 0.5313, 0.303, 0.5266, 0.3087, 0.4853, 0.07459, 0.5, 0.07459, 0.5, 0.03007, 0.4927, 0.03007, 0.4712, 0.07459, 0.4582, 0.07459, 0.4791, 0.03007, 0.4856, 0.03007, 0.5418, 0.07459, 0.5288, 0.07459, 0.5144, 0.03007, 0.5209, 0.03007, 0.4582, 0.2195, 0.4468, 0.2289, 0.4734, 0.2555, 0.4791, 0.2508, 0.5288, 0.07459, 0.5147, 0.07459, 0.5073, 0.03007, 0.5144, 0.03007, 0.4468, 0.2289, 0.4374, 0.2403, 0.4687, 0.2612, 0.4734, 0.2555, 0.5147, 0.07459, 0.5, 0.07459, 0.5, 0.03007, 0.5073, 0.03007, 0.4582, 0.07459, 0.4712, 0.07459, 0.4856, 0.03007, 0.4791, 0.03007, 0.5, 0.07459, 0.4853, 0.07459, 0.4927, 0.03007, 0.5, 0.03007, 0.4712, 0.07459, 0.4853, 0.07459, 0.4927, 0.03007, 0.4856, 0.03007, 0.4853, 0.07459, 0.4712, 0.07459, 0.4856, 0.03007, 0.4927, 0.03007])
me_cylinder.materials.append(mat_coloredplastic)
me_cylinder.materials.append(mat_metal)
me_cylinder.update()

# ---- objects
ob_cylinder = bpy.data.objects.new('Cylinder', me_cylinder)

# ---- transforms, parenting, visibility, modifiers, constraints
ob_cylinder.location = (0.0, 0.0, 0.0)
_m = ob_cylinder.modifiers.new('EdgeSplit', 'EDGE_SPLIT')
_m.use_edge_angle = False

# ---- collection membership
col_collection.objects.link(ob_cylinder)

# ---- scene / render settings (as saved in the file)
scene.frame_start = 1; scene.frame_end = 250; scene.frame_set(1)
scene.render.engine = 'BLENDER_EEVEE_NEXT'
scene.cycles.sampling_pattern = 'TABULATED_SOBOL'
scene.view_settings.view_transform = 'Filmic'
bpy.context.view_layer.update()

# ---- added for rendering (the .blend has no active camera and no usable light): camera, sun
cam_auto = bpy.data.cameras.new('AutoCamera')
cam_auto.lens = 50.0
cam_auto.sensor_width = 36.0
cam_auto.clip_end = 1000.0
ob_auto_camera = bpy.data.objects.new('AutoCamera', cam_auto)
scene.collection.objects.link(ob_auto_camera)
ob_auto_camera.location = (7.08927, -8.50712, 5.12141)
ob_auto_camera.rotation_euler = (1.09748, -7.21219e-08, 0.694738)
scene.camera = ob_auto_camera
light_auto_sun = bpy.data.lights.new('AutoSun', 'SUN')
light_auto_sun.energy = 3.0
light_auto_sun.angle = 0.0523599
ob_auto_sun = bpy.data.objects.new('AutoSun', light_auto_sun)
scene.collection.objects.link(ob_auto_sun)
ob_auto_sun.rotation_euler = (0.872665, 0.174533, 0.523599)
bpy.context.view_layer.update()
